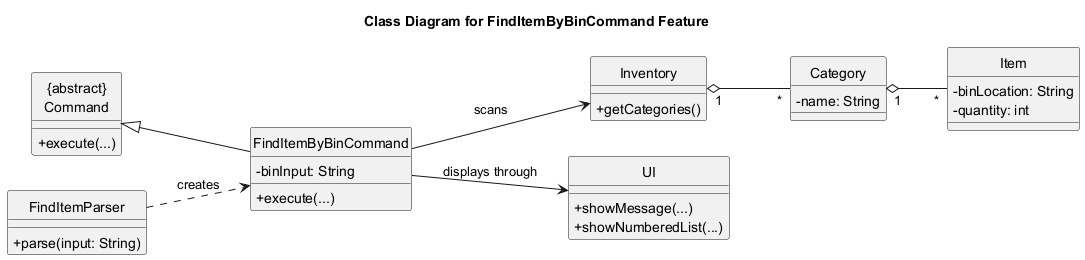

The diagram above was rendered by PlantUML. Its source (embedded in the PNG):
@startuml
title Class Diagram for FindItemByBinCommand Feature
skinparam classAttributeIconSize 0
hide circle
left to right direction

class "{abstract}\nCommand" as Command {
  + execute(...)
}

class FindItemParser {
  + parse(input: String)
}

class FindItemByBinCommand {
  - binInput: String
  + execute(...)
}

class Inventory {
  + getCategories()
}

class Category {
  - name: String
}

class Item {
  - binLocation: String
  - quantity: int
}

class UI {
  + showMessage(...)
  + showNumberedList(...)
}

Command <|-- FindItemByBinCommand
FindItemParser ..> FindItemByBinCommand : creates
FindItemByBinCommand --> Inventory : scans
FindItemByBinCommand --> UI : displays through
Inventory "1" o-- "*" Category
Category "1" o-- "*" Item
@enduml